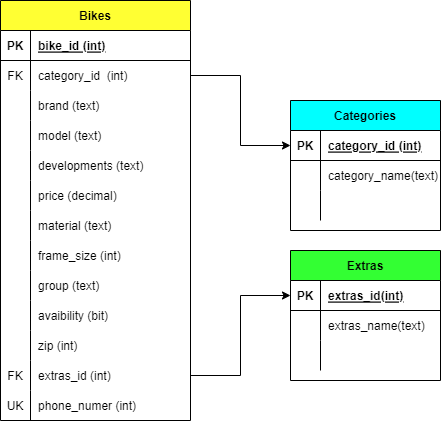

The diagram above was exported from draw.io. Its source (the exported page's mxGraphModel, read from the mxfile embedded in the PNG):
<mxGraphModel dx="1290" dy="541" grid="1" gridSize="10" guides="1" tooltips="1" connect="1" arrows="1" fold="1" page="1" pageScale="1" pageWidth="850" pageHeight="1100" math="0" shadow="0" extFonts="Permanent Marker^https://fonts.googleapis.com/css?family=Permanent+Marker">
  <root>
    <mxCell id="0" />
    <mxCell id="1" parent="0" />
    <mxCell id="C-vyLk0tnHw3VtMMgP7b-2" value="Categories" style="shape=table;startSize=30;container=1;collapsible=1;childLayout=tableLayout;fixedRows=1;rowLines=0;fontStyle=1;align=center;resizeLast=1;fillColor=#00FFFF;" parent="1" vertex="1">
      <mxGeometry x="380" y="150" width="150" height="130" as="geometry" />
    </mxCell>
    <mxCell id="C-vyLk0tnHw3VtMMgP7b-3" value="" style="shape=partialRectangle;collapsible=0;dropTarget=0;pointerEvents=0;fillColor=none;points=[[0,0.5],[1,0.5]];portConstraint=eastwest;top=0;left=0;right=0;bottom=1;" parent="C-vyLk0tnHw3VtMMgP7b-2" vertex="1">
      <mxGeometry y="30" width="150" height="30" as="geometry" />
    </mxCell>
    <mxCell id="C-vyLk0tnHw3VtMMgP7b-4" value="PK" style="shape=partialRectangle;overflow=hidden;connectable=0;fillColor=none;top=0;left=0;bottom=0;right=0;fontStyle=1;" parent="C-vyLk0tnHw3VtMMgP7b-3" vertex="1">
      <mxGeometry width="30" height="30" as="geometry">
        <mxRectangle width="30" height="30" as="alternateBounds" />
      </mxGeometry>
    </mxCell>
    <mxCell id="C-vyLk0tnHw3VtMMgP7b-5" value="category_id (int)" style="shape=partialRectangle;overflow=hidden;connectable=0;fillColor=none;top=0;left=0;bottom=0;right=0;align=left;spacingLeft=6;fontStyle=5;" parent="C-vyLk0tnHw3VtMMgP7b-3" vertex="1">
      <mxGeometry x="30" width="120" height="30" as="geometry">
        <mxRectangle width="120" height="30" as="alternateBounds" />
      </mxGeometry>
    </mxCell>
    <mxCell id="C-vyLk0tnHw3VtMMgP7b-6" value="" style="shape=partialRectangle;collapsible=0;dropTarget=0;pointerEvents=0;fillColor=none;points=[[0,0.5],[1,0.5]];portConstraint=eastwest;top=0;left=0;right=0;bottom=0;" parent="C-vyLk0tnHw3VtMMgP7b-2" vertex="1">
      <mxGeometry y="60" width="150" height="30" as="geometry" />
    </mxCell>
    <mxCell id="C-vyLk0tnHw3VtMMgP7b-7" value="" style="shape=partialRectangle;overflow=hidden;connectable=0;fillColor=none;top=0;left=0;bottom=0;right=0;" parent="C-vyLk0tnHw3VtMMgP7b-6" vertex="1">
      <mxGeometry width="30" height="30" as="geometry">
        <mxRectangle width="30" height="30" as="alternateBounds" />
      </mxGeometry>
    </mxCell>
    <mxCell id="C-vyLk0tnHw3VtMMgP7b-8" value="category_name(text)" style="shape=partialRectangle;overflow=hidden;connectable=0;fillColor=none;top=0;left=0;bottom=0;right=0;align=left;spacingLeft=6;" parent="C-vyLk0tnHw3VtMMgP7b-6" vertex="1">
      <mxGeometry x="30" width="120" height="30" as="geometry">
        <mxRectangle width="120" height="30" as="alternateBounds" />
      </mxGeometry>
    </mxCell>
    <mxCell id="C-vyLk0tnHw3VtMMgP7b-9" value="" style="shape=partialRectangle;collapsible=0;dropTarget=0;pointerEvents=0;fillColor=none;points=[[0,0.5],[1,0.5]];portConstraint=eastwest;top=0;left=0;right=0;bottom=0;" parent="C-vyLk0tnHw3VtMMgP7b-2" vertex="1">
      <mxGeometry y="90" width="150" height="30" as="geometry" />
    </mxCell>
    <mxCell id="C-vyLk0tnHw3VtMMgP7b-10" value="" style="shape=partialRectangle;overflow=hidden;connectable=0;fillColor=none;top=0;left=0;bottom=0;right=0;" parent="C-vyLk0tnHw3VtMMgP7b-9" vertex="1">
      <mxGeometry width="30" height="30" as="geometry">
        <mxRectangle width="30" height="30" as="alternateBounds" />
      </mxGeometry>
    </mxCell>
    <mxCell id="C-vyLk0tnHw3VtMMgP7b-11" value="" style="shape=partialRectangle;overflow=hidden;connectable=0;fillColor=none;top=0;left=0;bottom=0;right=0;align=left;spacingLeft=6;" parent="C-vyLk0tnHw3VtMMgP7b-9" vertex="1">
      <mxGeometry x="30" width="120" height="30" as="geometry">
        <mxRectangle width="120" height="30" as="alternateBounds" />
      </mxGeometry>
    </mxCell>
    <mxCell id="C-vyLk0tnHw3VtMMgP7b-13" value="Extras" style="shape=table;startSize=30;container=1;collapsible=1;childLayout=tableLayout;fixedRows=1;rowLines=0;fontStyle=1;align=center;resizeLast=1;fillColor=#33FF33;" parent="1" vertex="1">
      <mxGeometry x="380" y="300" width="150" height="130" as="geometry" />
    </mxCell>
    <mxCell id="C-vyLk0tnHw3VtMMgP7b-14" value="" style="shape=partialRectangle;collapsible=0;dropTarget=0;pointerEvents=0;fillColor=none;points=[[0,0.5],[1,0.5]];portConstraint=eastwest;top=0;left=0;right=0;bottom=1;" parent="C-vyLk0tnHw3VtMMgP7b-13" vertex="1">
      <mxGeometry y="30" width="150" height="30" as="geometry" />
    </mxCell>
    <mxCell id="C-vyLk0tnHw3VtMMgP7b-15" value="PK" style="shape=partialRectangle;overflow=hidden;connectable=0;fillColor=none;top=0;left=0;bottom=0;right=0;fontStyle=1;" parent="C-vyLk0tnHw3VtMMgP7b-14" vertex="1">
      <mxGeometry width="30" height="30" as="geometry">
        <mxRectangle width="30" height="30" as="alternateBounds" />
      </mxGeometry>
    </mxCell>
    <mxCell id="C-vyLk0tnHw3VtMMgP7b-16" value="extras_id(int)" style="shape=partialRectangle;overflow=hidden;connectable=0;fillColor=none;top=0;left=0;bottom=0;right=0;align=left;spacingLeft=6;fontStyle=5;" parent="C-vyLk0tnHw3VtMMgP7b-14" vertex="1">
      <mxGeometry x="30" width="120" height="30" as="geometry">
        <mxRectangle width="120" height="30" as="alternateBounds" />
      </mxGeometry>
    </mxCell>
    <mxCell id="C-vyLk0tnHw3VtMMgP7b-17" value="" style="shape=partialRectangle;collapsible=0;dropTarget=0;pointerEvents=0;fillColor=none;points=[[0,0.5],[1,0.5]];portConstraint=eastwest;top=0;left=0;right=0;bottom=0;" parent="C-vyLk0tnHw3VtMMgP7b-13" vertex="1">
      <mxGeometry y="60" width="150" height="30" as="geometry" />
    </mxCell>
    <mxCell id="C-vyLk0tnHw3VtMMgP7b-18" value="" style="shape=partialRectangle;overflow=hidden;connectable=0;fillColor=none;top=0;left=0;bottom=0;right=0;" parent="C-vyLk0tnHw3VtMMgP7b-17" vertex="1">
      <mxGeometry width="30" height="30" as="geometry">
        <mxRectangle width="30" height="30" as="alternateBounds" />
      </mxGeometry>
    </mxCell>
    <mxCell id="C-vyLk0tnHw3VtMMgP7b-19" value="extras_name(text)" style="shape=partialRectangle;overflow=hidden;connectable=0;fillColor=none;top=0;left=0;bottom=0;right=0;align=left;spacingLeft=6;" parent="C-vyLk0tnHw3VtMMgP7b-17" vertex="1">
      <mxGeometry x="30" width="120" height="30" as="geometry">
        <mxRectangle width="120" height="30" as="alternateBounds" />
      </mxGeometry>
    </mxCell>
    <mxCell id="C-vyLk0tnHw3VtMMgP7b-20" value="" style="shape=partialRectangle;collapsible=0;dropTarget=0;pointerEvents=0;fillColor=none;points=[[0,0.5],[1,0.5]];portConstraint=eastwest;top=0;left=0;right=0;bottom=0;" parent="C-vyLk0tnHw3VtMMgP7b-13" vertex="1">
      <mxGeometry y="90" width="150" height="30" as="geometry" />
    </mxCell>
    <mxCell id="C-vyLk0tnHw3VtMMgP7b-21" value="" style="shape=partialRectangle;overflow=hidden;connectable=0;fillColor=none;top=0;left=0;bottom=0;right=0;" parent="C-vyLk0tnHw3VtMMgP7b-20" vertex="1">
      <mxGeometry width="30" height="30" as="geometry">
        <mxRectangle width="30" height="30" as="alternateBounds" />
      </mxGeometry>
    </mxCell>
    <mxCell id="C-vyLk0tnHw3VtMMgP7b-22" value="" style="shape=partialRectangle;overflow=hidden;connectable=0;fillColor=none;top=0;left=0;bottom=0;right=0;align=left;spacingLeft=6;" parent="C-vyLk0tnHw3VtMMgP7b-20" vertex="1">
      <mxGeometry x="30" width="120" height="30" as="geometry">
        <mxRectangle width="120" height="30" as="alternateBounds" />
      </mxGeometry>
    </mxCell>
    <mxCell id="C-vyLk0tnHw3VtMMgP7b-23" value="Bikes" style="shape=table;startSize=30;container=1;collapsible=1;childLayout=tableLayout;fixedRows=1;rowLines=0;fontStyle=1;align=center;resizeLast=1;fillColor=#FFFF33;" parent="1" vertex="1">
      <mxGeometry x="90" y="50" width="190" height="420" as="geometry" />
    </mxCell>
    <mxCell id="C-vyLk0tnHw3VtMMgP7b-24" value="" style="shape=partialRectangle;collapsible=0;dropTarget=0;pointerEvents=0;fillColor=none;points=[[0,0.5],[1,0.5]];portConstraint=eastwest;top=0;left=0;right=0;bottom=1;" parent="C-vyLk0tnHw3VtMMgP7b-23" vertex="1">
      <mxGeometry y="30" width="190" height="30" as="geometry" />
    </mxCell>
    <mxCell id="C-vyLk0tnHw3VtMMgP7b-25" value="PK" style="shape=partialRectangle;overflow=hidden;connectable=0;fillColor=none;top=0;left=0;bottom=0;right=0;fontStyle=1;" parent="C-vyLk0tnHw3VtMMgP7b-24" vertex="1">
      <mxGeometry width="30" height="30" as="geometry">
        <mxRectangle width="30" height="30" as="alternateBounds" />
      </mxGeometry>
    </mxCell>
    <mxCell id="C-vyLk0tnHw3VtMMgP7b-26" value="bike_id (int)" style="shape=partialRectangle;overflow=hidden;connectable=0;fillColor=none;top=0;left=0;bottom=0;right=0;align=left;spacingLeft=6;fontStyle=5;" parent="C-vyLk0tnHw3VtMMgP7b-24" vertex="1">
      <mxGeometry x="30" width="160" height="30" as="geometry">
        <mxRectangle width="160" height="30" as="alternateBounds" />
      </mxGeometry>
    </mxCell>
    <mxCell id="C-vyLk0tnHw3VtMMgP7b-27" value="" style="shape=partialRectangle;collapsible=0;dropTarget=0;pointerEvents=0;fillColor=none;points=[[0,0.5],[1,0.5]];portConstraint=eastwest;top=0;left=0;right=0;bottom=0;" parent="C-vyLk0tnHw3VtMMgP7b-23" vertex="1">
      <mxGeometry y="60" width="190" height="30" as="geometry" />
    </mxCell>
    <mxCell id="C-vyLk0tnHw3VtMMgP7b-28" value="FK" style="shape=partialRectangle;overflow=hidden;connectable=0;fillColor=none;top=0;left=0;bottom=0;right=0;" parent="C-vyLk0tnHw3VtMMgP7b-27" vertex="1">
      <mxGeometry width="30" height="30" as="geometry">
        <mxRectangle width="30" height="30" as="alternateBounds" />
      </mxGeometry>
    </mxCell>
    <mxCell id="C-vyLk0tnHw3VtMMgP7b-29" value="category_id  (int)" style="shape=partialRectangle;overflow=hidden;connectable=0;fillColor=none;top=0;left=0;bottom=0;right=0;align=left;spacingLeft=6;" parent="C-vyLk0tnHw3VtMMgP7b-27" vertex="1">
      <mxGeometry x="30" width="160" height="30" as="geometry">
        <mxRectangle width="160" height="30" as="alternateBounds" />
      </mxGeometry>
    </mxCell>
    <mxCell id="E_7HP23u0gCDnbgQ08uG-1" value="" style="shape=partialRectangle;collapsible=0;dropTarget=0;pointerEvents=0;fillColor=none;points=[[0,0.5],[1,0.5]];portConstraint=eastwest;top=0;left=0;right=0;bottom=0;" parent="C-vyLk0tnHw3VtMMgP7b-23" vertex="1">
      <mxGeometry y="90" width="190" height="30" as="geometry" />
    </mxCell>
    <mxCell id="E_7HP23u0gCDnbgQ08uG-2" value="" style="shape=partialRectangle;overflow=hidden;connectable=0;fillColor=none;top=0;left=0;bottom=0;right=0;" parent="E_7HP23u0gCDnbgQ08uG-1" vertex="1">
      <mxGeometry width="30" height="30" as="geometry">
        <mxRectangle width="30" height="30" as="alternateBounds" />
      </mxGeometry>
    </mxCell>
    <mxCell id="E_7HP23u0gCDnbgQ08uG-3" value="brand (text)" style="shape=partialRectangle;overflow=hidden;connectable=0;fillColor=none;top=0;left=0;bottom=0;right=0;align=left;spacingLeft=6;" parent="E_7HP23u0gCDnbgQ08uG-1" vertex="1">
      <mxGeometry x="30" width="160" height="30" as="geometry">
        <mxRectangle width="160" height="30" as="alternateBounds" />
      </mxGeometry>
    </mxCell>
    <mxCell id="E_7HP23u0gCDnbgQ08uG-4" value="" style="shape=partialRectangle;collapsible=0;dropTarget=0;pointerEvents=0;fillColor=none;points=[[0,0.5],[1,0.5]];portConstraint=eastwest;top=0;left=0;right=0;bottom=0;" parent="C-vyLk0tnHw3VtMMgP7b-23" vertex="1">
      <mxGeometry y="120" width="190" height="30" as="geometry" />
    </mxCell>
    <mxCell id="E_7HP23u0gCDnbgQ08uG-5" value="" style="shape=partialRectangle;overflow=hidden;connectable=0;fillColor=none;top=0;left=0;bottom=0;right=0;" parent="E_7HP23u0gCDnbgQ08uG-4" vertex="1">
      <mxGeometry width="30" height="30" as="geometry">
        <mxRectangle width="30" height="30" as="alternateBounds" />
      </mxGeometry>
    </mxCell>
    <mxCell id="E_7HP23u0gCDnbgQ08uG-6" value="model (text)" style="shape=partialRectangle;overflow=hidden;connectable=0;fillColor=none;top=0;left=0;bottom=0;right=0;align=left;spacingLeft=6;" parent="E_7HP23u0gCDnbgQ08uG-4" vertex="1">
      <mxGeometry x="30" width="160" height="30" as="geometry">
        <mxRectangle width="160" height="30" as="alternateBounds" />
      </mxGeometry>
    </mxCell>
    <mxCell id="E_7HP23u0gCDnbgQ08uG-7" value="" style="shape=partialRectangle;collapsible=0;dropTarget=0;pointerEvents=0;fillColor=none;points=[[0,0.5],[1,0.5]];portConstraint=eastwest;top=0;left=0;right=0;bottom=0;" parent="C-vyLk0tnHw3VtMMgP7b-23" vertex="1">
      <mxGeometry y="150" width="190" height="30" as="geometry" />
    </mxCell>
    <mxCell id="E_7HP23u0gCDnbgQ08uG-8" value="" style="shape=partialRectangle;overflow=hidden;connectable=0;fillColor=none;top=0;left=0;bottom=0;right=0;" parent="E_7HP23u0gCDnbgQ08uG-7" vertex="1">
      <mxGeometry width="30" height="30" as="geometry">
        <mxRectangle width="30" height="30" as="alternateBounds" />
      </mxGeometry>
    </mxCell>
    <mxCell id="E_7HP23u0gCDnbgQ08uG-9" value="developments (text)" style="shape=partialRectangle;overflow=hidden;connectable=0;fillColor=none;top=0;left=0;bottom=0;right=0;align=left;spacingLeft=6;" parent="E_7HP23u0gCDnbgQ08uG-7" vertex="1">
      <mxGeometry x="30" width="160" height="30" as="geometry">
        <mxRectangle width="160" height="30" as="alternateBounds" />
      </mxGeometry>
    </mxCell>
    <mxCell id="E_7HP23u0gCDnbgQ08uG-10" value="" style="shape=partialRectangle;collapsible=0;dropTarget=0;pointerEvents=0;fillColor=none;points=[[0,0.5],[1,0.5]];portConstraint=eastwest;top=0;left=0;right=0;bottom=0;" parent="C-vyLk0tnHw3VtMMgP7b-23" vertex="1">
      <mxGeometry y="180" width="190" height="30" as="geometry" />
    </mxCell>
    <mxCell id="E_7HP23u0gCDnbgQ08uG-11" value="" style="shape=partialRectangle;overflow=hidden;connectable=0;fillColor=none;top=0;left=0;bottom=0;right=0;" parent="E_7HP23u0gCDnbgQ08uG-10" vertex="1">
      <mxGeometry width="30" height="30" as="geometry">
        <mxRectangle width="30" height="30" as="alternateBounds" />
      </mxGeometry>
    </mxCell>
    <mxCell id="E_7HP23u0gCDnbgQ08uG-12" value="price (decimal)" style="shape=partialRectangle;overflow=hidden;connectable=0;fillColor=none;top=0;left=0;bottom=0;right=0;align=left;spacingLeft=6;" parent="E_7HP23u0gCDnbgQ08uG-10" vertex="1">
      <mxGeometry x="30" width="160" height="30" as="geometry">
        <mxRectangle width="160" height="30" as="alternateBounds" />
      </mxGeometry>
    </mxCell>
    <mxCell id="E_7HP23u0gCDnbgQ08uG-13" value="" style="shape=partialRectangle;collapsible=0;dropTarget=0;pointerEvents=0;fillColor=none;points=[[0,0.5],[1,0.5]];portConstraint=eastwest;top=0;left=0;right=0;bottom=0;" parent="C-vyLk0tnHw3VtMMgP7b-23" vertex="1">
      <mxGeometry y="210" width="190" height="30" as="geometry" />
    </mxCell>
    <mxCell id="E_7HP23u0gCDnbgQ08uG-14" value="" style="shape=partialRectangle;overflow=hidden;connectable=0;fillColor=none;top=0;left=0;bottom=0;right=0;" parent="E_7HP23u0gCDnbgQ08uG-13" vertex="1">
      <mxGeometry width="30" height="30" as="geometry">
        <mxRectangle width="30" height="30" as="alternateBounds" />
      </mxGeometry>
    </mxCell>
    <mxCell id="E_7HP23u0gCDnbgQ08uG-15" value="material (text)" style="shape=partialRectangle;overflow=hidden;connectable=0;fillColor=none;top=0;left=0;bottom=0;right=0;align=left;spacingLeft=6;" parent="E_7HP23u0gCDnbgQ08uG-13" vertex="1">
      <mxGeometry x="30" width="160" height="30" as="geometry">
        <mxRectangle width="160" height="30" as="alternateBounds" />
      </mxGeometry>
    </mxCell>
    <mxCell id="E_7HP23u0gCDnbgQ08uG-16" value="" style="shape=partialRectangle;collapsible=0;dropTarget=0;pointerEvents=0;fillColor=none;points=[[0,0.5],[1,0.5]];portConstraint=eastwest;top=0;left=0;right=0;bottom=0;" parent="C-vyLk0tnHw3VtMMgP7b-23" vertex="1">
      <mxGeometry y="240" width="190" height="30" as="geometry" />
    </mxCell>
    <mxCell id="E_7HP23u0gCDnbgQ08uG-17" value="" style="shape=partialRectangle;overflow=hidden;connectable=0;fillColor=none;top=0;left=0;bottom=0;right=0;" parent="E_7HP23u0gCDnbgQ08uG-16" vertex="1">
      <mxGeometry width="30" height="30" as="geometry">
        <mxRectangle width="30" height="30" as="alternateBounds" />
      </mxGeometry>
    </mxCell>
    <mxCell id="E_7HP23u0gCDnbgQ08uG-18" value="frame_size (int)" style="shape=partialRectangle;overflow=hidden;connectable=0;fillColor=none;top=0;left=0;bottom=0;right=0;align=left;spacingLeft=6;" parent="E_7HP23u0gCDnbgQ08uG-16" vertex="1">
      <mxGeometry x="30" width="160" height="30" as="geometry">
        <mxRectangle width="160" height="30" as="alternateBounds" />
      </mxGeometry>
    </mxCell>
    <mxCell id="E_7HP23u0gCDnbgQ08uG-19" value="" style="shape=partialRectangle;collapsible=0;dropTarget=0;pointerEvents=0;fillColor=none;points=[[0,0.5],[1,0.5]];portConstraint=eastwest;top=0;left=0;right=0;bottom=0;" parent="C-vyLk0tnHw3VtMMgP7b-23" vertex="1">
      <mxGeometry y="270" width="190" height="30" as="geometry" />
    </mxCell>
    <mxCell id="E_7HP23u0gCDnbgQ08uG-20" value="" style="shape=partialRectangle;overflow=hidden;connectable=0;fillColor=none;top=0;left=0;bottom=0;right=0;" parent="E_7HP23u0gCDnbgQ08uG-19" vertex="1">
      <mxGeometry width="30" height="30" as="geometry">
        <mxRectangle width="30" height="30" as="alternateBounds" />
      </mxGeometry>
    </mxCell>
    <mxCell id="E_7HP23u0gCDnbgQ08uG-21" value="group (text)" style="shape=partialRectangle;overflow=hidden;connectable=0;fillColor=none;top=0;left=0;bottom=0;right=0;align=left;spacingLeft=6;" parent="E_7HP23u0gCDnbgQ08uG-19" vertex="1">
      <mxGeometry x="30" width="160" height="30" as="geometry">
        <mxRectangle width="160" height="30" as="alternateBounds" />
      </mxGeometry>
    </mxCell>
    <mxCell id="E_7HP23u0gCDnbgQ08uG-22" value="" style="shape=partialRectangle;collapsible=0;dropTarget=0;pointerEvents=0;fillColor=none;points=[[0,0.5],[1,0.5]];portConstraint=eastwest;top=0;left=0;right=0;bottom=0;" parent="C-vyLk0tnHw3VtMMgP7b-23" vertex="1">
      <mxGeometry y="300" width="190" height="30" as="geometry" />
    </mxCell>
    <mxCell id="E_7HP23u0gCDnbgQ08uG-23" value="" style="shape=partialRectangle;overflow=hidden;connectable=0;fillColor=none;top=0;left=0;bottom=0;right=0;" parent="E_7HP23u0gCDnbgQ08uG-22" vertex="1">
      <mxGeometry width="30" height="30" as="geometry">
        <mxRectangle width="30" height="30" as="alternateBounds" />
      </mxGeometry>
    </mxCell>
    <mxCell id="E_7HP23u0gCDnbgQ08uG-24" value="avaibility (bit)" style="shape=partialRectangle;overflow=hidden;connectable=0;fillColor=none;top=0;left=0;bottom=0;right=0;align=left;spacingLeft=6;" parent="E_7HP23u0gCDnbgQ08uG-22" vertex="1">
      <mxGeometry x="30" width="160" height="30" as="geometry">
        <mxRectangle width="160" height="30" as="alternateBounds" />
      </mxGeometry>
    </mxCell>
    <mxCell id="E_7HP23u0gCDnbgQ08uG-25" value="" style="shape=partialRectangle;collapsible=0;dropTarget=0;pointerEvents=0;fillColor=none;points=[[0,0.5],[1,0.5]];portConstraint=eastwest;top=0;left=0;right=0;bottom=0;" parent="C-vyLk0tnHw3VtMMgP7b-23" vertex="1">
      <mxGeometry y="330" width="190" height="30" as="geometry" />
    </mxCell>
    <mxCell id="E_7HP23u0gCDnbgQ08uG-26" value="" style="shape=partialRectangle;overflow=hidden;connectable=0;fillColor=none;top=0;left=0;bottom=0;right=0;" parent="E_7HP23u0gCDnbgQ08uG-25" vertex="1">
      <mxGeometry width="30" height="30" as="geometry">
        <mxRectangle width="30" height="30" as="alternateBounds" />
      </mxGeometry>
    </mxCell>
    <mxCell id="E_7HP23u0gCDnbgQ08uG-27" value="zip (int)" style="shape=partialRectangle;overflow=hidden;connectable=0;fillColor=none;top=0;left=0;bottom=0;right=0;align=left;spacingLeft=6;" parent="E_7HP23u0gCDnbgQ08uG-25" vertex="1">
      <mxGeometry x="30" width="160" height="30" as="geometry">
        <mxRectangle width="160" height="30" as="alternateBounds" />
      </mxGeometry>
    </mxCell>
    <mxCell id="E_7HP23u0gCDnbgQ08uG-28" value="" style="shape=partialRectangle;collapsible=0;dropTarget=0;pointerEvents=0;fillColor=none;points=[[0,0.5],[1,0.5]];portConstraint=eastwest;top=0;left=0;right=0;bottom=0;" parent="C-vyLk0tnHw3VtMMgP7b-23" vertex="1">
      <mxGeometry y="360" width="190" height="30" as="geometry" />
    </mxCell>
    <mxCell id="E_7HP23u0gCDnbgQ08uG-29" value="FK" style="shape=partialRectangle;overflow=hidden;connectable=0;fillColor=none;top=0;left=0;bottom=0;right=0;" parent="E_7HP23u0gCDnbgQ08uG-28" vertex="1">
      <mxGeometry width="30" height="30" as="geometry">
        <mxRectangle width="30" height="30" as="alternateBounds" />
      </mxGeometry>
    </mxCell>
    <mxCell id="E_7HP23u0gCDnbgQ08uG-30" value="extras_id (int)" style="shape=partialRectangle;overflow=hidden;connectable=0;fillColor=none;top=0;left=0;bottom=0;right=0;align=left;spacingLeft=6;" parent="E_7HP23u0gCDnbgQ08uG-28" vertex="1">
      <mxGeometry x="30" width="160" height="30" as="geometry">
        <mxRectangle width="160" height="30" as="alternateBounds" />
      </mxGeometry>
    </mxCell>
    <mxCell id="pSx_cCZn2R5N8-ydV4SX-11" value="" style="shape=partialRectangle;collapsible=0;dropTarget=0;pointerEvents=0;fillColor=none;points=[[0,0.5],[1,0.5]];portConstraint=eastwest;top=0;left=0;right=0;bottom=0;" parent="C-vyLk0tnHw3VtMMgP7b-23" vertex="1">
      <mxGeometry y="390" width="190" height="30" as="geometry" />
    </mxCell>
    <mxCell id="pSx_cCZn2R5N8-ydV4SX-12" value="UK" style="shape=partialRectangle;overflow=hidden;connectable=0;fillColor=none;top=0;left=0;bottom=0;right=0;" parent="pSx_cCZn2R5N8-ydV4SX-11" vertex="1">
      <mxGeometry width="30" height="30" as="geometry">
        <mxRectangle width="30" height="30" as="alternateBounds" />
      </mxGeometry>
    </mxCell>
    <mxCell id="pSx_cCZn2R5N8-ydV4SX-13" value="phone_numer (int)" style="shape=partialRectangle;overflow=hidden;connectable=0;fillColor=none;top=0;left=0;bottom=0;right=0;align=left;spacingLeft=6;" parent="pSx_cCZn2R5N8-ydV4SX-11" vertex="1">
      <mxGeometry x="30" width="160" height="30" as="geometry">
        <mxRectangle width="160" height="30" as="alternateBounds" />
      </mxGeometry>
    </mxCell>
    <mxCell id="E_7HP23u0gCDnbgQ08uG-32" style="edgeStyle=orthogonalEdgeStyle;rounded=0;orthogonalLoop=1;jettySize=auto;html=1;exitX=1;exitY=0.5;exitDx=0;exitDy=0;entryX=0;entryY=0.5;entryDx=0;entryDy=0;" parent="1" source="E_7HP23u0gCDnbgQ08uG-28" target="C-vyLk0tnHw3VtMMgP7b-14" edge="1">
      <mxGeometry relative="1" as="geometry" />
    </mxCell>
    <mxCell id="E_7HP23u0gCDnbgQ08uG-33" style="edgeStyle=orthogonalEdgeStyle;rounded=0;orthogonalLoop=1;jettySize=auto;html=1;" parent="1" source="C-vyLk0tnHw3VtMMgP7b-27" target="C-vyLk0tnHw3VtMMgP7b-3" edge="1">
      <mxGeometry relative="1" as="geometry" />
    </mxCell>
  </root>
</mxGraphModel>